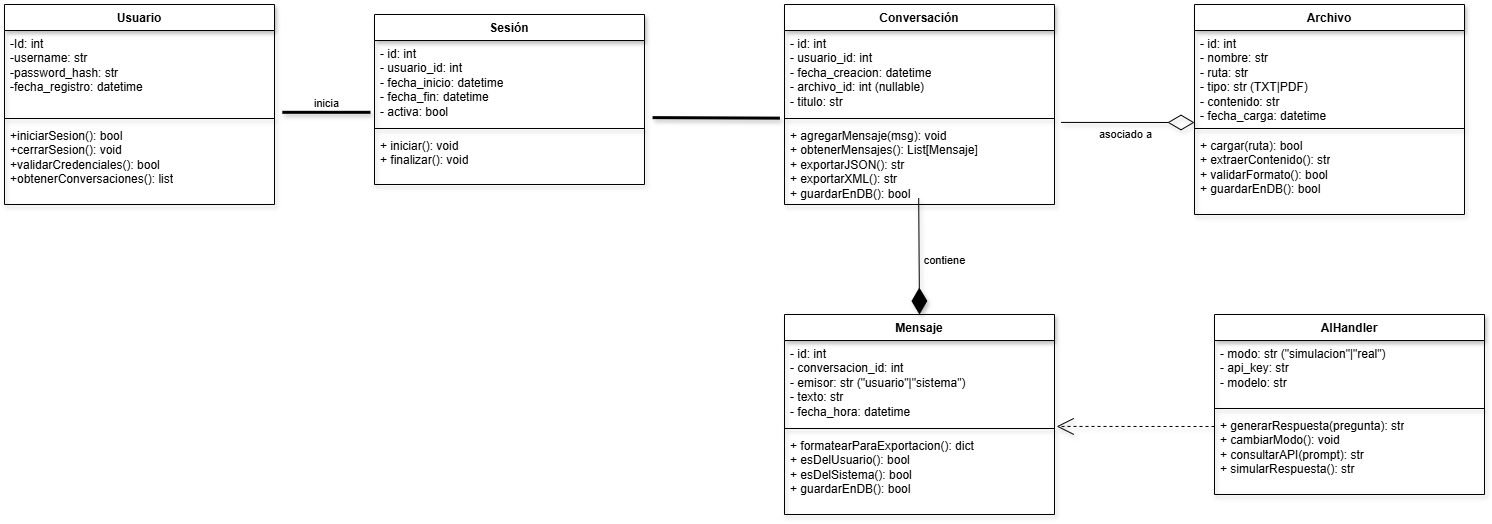

The diagram above was exported from draw.io. Its source (the exported page's mxGraphModel, read from the mxfile embedded in the PNG):
<mxGraphModel dx="2367" dy="1002" grid="1" gridSize="10" guides="1" tooltips="1" connect="1" arrows="1" fold="1" page="0" pageScale="1" pageWidth="1400" pageHeight="1000" background="#ffffff" math="0" shadow="0">
  <root>
    <mxCell id="0" />
    <mxCell id="1" parent="0" />
    <mxCell id="rel1" edge="1" parent="1" source="SbPgYOMXPITsbijQPldb-2" style="endArrow=none;startArrow=none;endFill=0;startFill=0;endSize=8;html=1;verticalAlign=bottom;labelBackgroundColor=none;strokeWidth=3;rounded=1;shadow=1;exitX=1.029;exitY=0.974;exitDx=0;exitDy=0;entryX=-0.015;entryY=0.855;entryDx=0;entryDy=0;fontColor=default;exitPerimeter=0;entryPerimeter=0;" target="SbPgYOMXPITsbijQPldb-6" value="&lt;br&gt;inicia">
      <mxGeometry relative="1" x="-0.0057" as="geometry">
        <mxPoint as="offset" />
        <mxPoint x="250" y="287" as="sourcePoint" />
      </mxGeometry>
    </mxCell>
    <mxCell id="rel2" edge="1" parent="1" source="SbPgYOMXPITsbijQPldb-6" style="endArrow=none;startArrow=none;endFill=0;startFill=0;endSize=8;html=1;verticalAlign=bottom;labelBackgroundColor=none;strokeWidth=3;rounded=1;shadow=1;exitX=1.03;exitY=0.918;exitDx=0;exitDy=0;fontColor=default;exitPerimeter=0;entryX=-0.017;entryY=-0.053;entryDx=0;entryDy=0;entryPerimeter=0;" target="SbPgYOMXPITsbijQPldb-12" value="">
      <mxGeometry relative="1" x="0.0024" as="geometry">
        <mxPoint as="offset" />
        <mxPoint x="530" y="227" as="sourcePoint" />
        <mxPoint x="500" y="450" as="targetPoint" />
      </mxGeometry>
    </mxCell>
    <mxCell id="rel4" edge="1" parent="1" source="SbPgYOMXPITsbijQPldb-12" style="endArrow=diamondThin;endFill=0;endSize=24;html=1;rounded=1;shadow=1;exitX=1.024;exitY=-0.001;exitDx=0;exitDy=0;entryX=0;entryY=0.5;entryDx=0;entryDy=0;labelBackgroundColor=none;fontColor=default;exitPerimeter=0;" value="asociado a">
      <mxGeometry relative="1" x="-0.0484" y="-12" as="geometry">
        <mxPoint as="offset" />
        <mxPoint x="840" y="450" as="sourcePoint" />
        <mxPoint x="930" y="458" as="targetPoint" />
      </mxGeometry>
    </mxCell>
    <mxCell id="rel5" edge="1" parent="1" style="endArrow=open;endFill=0;endSize=15;html=1;rounded=1;shadow=1;dashed=1;entryX=1.008;entryY=-0.074;entryDx=0;entryDy=0;labelBackgroundColor=none;fontColor=default;entryPerimeter=0;" target="SbPgYOMXPITsbijQPldb-17" value="">
      <mxGeometry relative="1" x="-0.0032" as="geometry">
        <mxPoint as="offset" />
        <mxPoint x="950" y="762" as="sourcePoint" />
        <mxPoint x="1100" y="589" as="targetPoint" />
      </mxGeometry>
    </mxCell>
    <mxCell id="SbPgYOMXPITsbijQPldb-1" parent="1" style="swimlane;fontStyle=1;align=center;verticalAlign=top;childLayout=stackLayout;horizontal=1;startSize=26;horizontalStack=0;resizeParent=1;resizeParentMax=0;resizeLast=0;collapsible=1;marginBottom=0;whiteSpace=wrap;html=1;shadow=1;" value="Usuario" vertex="1">
      <mxGeometry height="200" width="270" x="-260" y="340" as="geometry">
        <mxRectangle height="26" width="95" x="417" y="333" as="alternateBounds" />
      </mxGeometry>
    </mxCell>
    <mxCell id="SbPgYOMXPITsbijQPldb-2" parent="SbPgYOMXPITsbijQPldb-1" style="text;strokeColor=none;fillColor=none;align=left;verticalAlign=top;spacingLeft=4;spacingRight=4;overflow=hidden;rotatable=0;points=[[0,0.5],[1,0.5]];portConstraint=eastwest;whiteSpace=wrap;html=1;shadow=1;" value="-Id: int&lt;div&gt;-username: str&lt;/div&gt;&lt;div&gt;-password_hash: str&lt;/div&gt;&lt;div&gt;-fecha_registro: datetime&lt;/div&gt;" vertex="1">
      <mxGeometry height="84" width="270" y="26" as="geometry" />
    </mxCell>
    <mxCell id="SbPgYOMXPITsbijQPldb-3" parent="SbPgYOMXPITsbijQPldb-1" style="line;strokeWidth=1;fillColor=none;align=left;verticalAlign=middle;spacingTop=-1;spacingLeft=3;spacingRight=3;rotatable=0;labelPosition=right;points=[];portConstraint=eastwest;strokeColor=inherit;shadow=1;" value="" vertex="1">
      <mxGeometry height="8" width="270" y="110" as="geometry" />
    </mxCell>
    <mxCell id="SbPgYOMXPITsbijQPldb-4" parent="SbPgYOMXPITsbijQPldb-1" style="text;strokeColor=none;fillColor=none;align=left;verticalAlign=top;spacingLeft=4;spacingRight=4;overflow=hidden;rotatable=0;points=[[0,0.5],[1,0.5]];portConstraint=eastwest;whiteSpace=wrap;html=1;shadow=1;" value="+iniciarSesion(): bool&lt;div&gt;+cerrarSesion(): void&lt;/div&gt;&lt;div&gt;+validarCredenciales(): bool&lt;/div&gt;&lt;div&gt;+obtenerConversaciones(): list&lt;/div&gt;" vertex="1">
      <mxGeometry height="82" width="270" y="118" as="geometry" />
    </mxCell>
    <mxCell id="SbPgYOMXPITsbijQPldb-5" parent="1" style="swimlane;fontStyle=1;align=center;verticalAlign=top;childLayout=stackLayout;horizontal=1;startSize=26;horizontalStack=0;resizeParent=1;resizeParentMax=0;resizeLast=0;collapsible=1;marginBottom=0;whiteSpace=wrap;html=1;shadow=1;" value="Sesión" vertex="1">
      <mxGeometry height="170" width="270" x="110" y="350" as="geometry">
        <mxRectangle height="26" width="95" x="417" y="333" as="alternateBounds" />
      </mxGeometry>
    </mxCell>
    <mxCell id="SbPgYOMXPITsbijQPldb-6" parent="SbPgYOMXPITsbijQPldb-5" style="text;strokeColor=none;fillColor=none;align=left;verticalAlign=top;spacingLeft=4;spacingRight=4;overflow=hidden;rotatable=0;points=[[0,0.5],[1,0.5]];portConstraint=eastwest;whiteSpace=wrap;html=1;shadow=1;" value="&lt;div&gt;- id: int&lt;/div&gt;&lt;div&gt;- usuario_id: int&lt;/div&gt;&lt;div&gt;- fecha_inicio: datetime&lt;/div&gt;&lt;div&gt;- fecha_fin: datetime&lt;/div&gt;&lt;div&gt;- activa: bool&lt;/div&gt;" vertex="1">
      <mxGeometry height="84" width="270" y="26" as="geometry" />
    </mxCell>
    <mxCell id="SbPgYOMXPITsbijQPldb-7" parent="SbPgYOMXPITsbijQPldb-5" style="line;strokeWidth=1;fillColor=none;align=left;verticalAlign=middle;spacingTop=-1;spacingLeft=3;spacingRight=3;rotatable=0;labelPosition=right;points=[];portConstraint=eastwest;strokeColor=inherit;shadow=1;" value="" vertex="1">
      <mxGeometry height="8" width="270" y="110" as="geometry" />
    </mxCell>
    <mxCell id="SbPgYOMXPITsbijQPldb-8" parent="SbPgYOMXPITsbijQPldb-5" style="text;strokeColor=none;fillColor=none;align=left;verticalAlign=top;spacingLeft=4;spacingRight=4;overflow=hidden;rotatable=0;points=[[0,0.5],[1,0.5]];portConstraint=eastwest;whiteSpace=wrap;html=1;shadow=1;" value="&lt;div&gt;+ iniciar(): void&lt;/div&gt;&lt;div&gt;+ finalizar(): void&lt;/div&gt;" vertex="1">
      <mxGeometry height="52" width="270" y="118" as="geometry" />
    </mxCell>
    <mxCell id="SbPgYOMXPITsbijQPldb-9" parent="1" style="swimlane;fontStyle=1;align=center;verticalAlign=top;childLayout=stackLayout;horizontal=1;startSize=26;horizontalStack=0;resizeParent=1;resizeParentMax=0;resizeLast=0;collapsible=1;marginBottom=0;whiteSpace=wrap;html=1;shadow=1;" value="Conversación" vertex="1">
      <mxGeometry height="200" width="270" x="520" y="340" as="geometry">
        <mxRectangle height="26" width="95" x="417" y="333" as="alternateBounds" />
      </mxGeometry>
    </mxCell>
    <mxCell id="SbPgYOMXPITsbijQPldb-10" parent="SbPgYOMXPITsbijQPldb-9" style="text;strokeColor=none;fillColor=none;align=left;verticalAlign=top;spacingLeft=4;spacingRight=4;overflow=hidden;rotatable=0;points=[[0,0.5],[1,0.5]];portConstraint=eastwest;whiteSpace=wrap;html=1;shadow=1;" value="&lt;div&gt;- id: int&lt;/div&gt;&lt;div&gt;- usuario_id: int&lt;/div&gt;&lt;div&gt;- fecha_creacion: datetime&lt;/div&gt;&lt;div&gt;- archivo_id: int (nullable)&lt;/div&gt;&lt;div&gt;- titulo: str&lt;/div&gt;" vertex="1">
      <mxGeometry height="84" width="270" y="26" as="geometry" />
    </mxCell>
    <mxCell id="SbPgYOMXPITsbijQPldb-11" parent="SbPgYOMXPITsbijQPldb-9" style="line;strokeWidth=1;fillColor=none;align=left;verticalAlign=middle;spacingTop=-1;spacingLeft=3;spacingRight=3;rotatable=0;labelPosition=right;points=[];portConstraint=eastwest;strokeColor=inherit;shadow=1;" value="" vertex="1">
      <mxGeometry height="8" width="270" y="110" as="geometry" />
    </mxCell>
    <mxCell id="SbPgYOMXPITsbijQPldb-12" parent="SbPgYOMXPITsbijQPldb-9" style="text;strokeColor=none;fillColor=none;align=left;verticalAlign=top;spacingLeft=4;spacingRight=4;overflow=hidden;rotatable=0;points=[[0,0.5],[1,0.5]];portConstraint=eastwest;whiteSpace=wrap;html=1;shadow=1;" value="&lt;div&gt;+ agregarMensaje(msg): void&lt;/div&gt;&lt;div&gt;+ obtenerMensajes(): List[Mensaje]&lt;/div&gt;&lt;div&gt;+ exportarJSON(): str&lt;/div&gt;&lt;div&gt;+ exportarXML(): str&lt;/div&gt;&lt;div&gt;+ guardarEnDB(): bool&lt;/div&gt;" vertex="1">
      <mxGeometry height="82" width="270" y="118" as="geometry" />
    </mxCell>
    <mxCell id="SbPgYOMXPITsbijQPldb-14" parent="1" style="swimlane;fontStyle=1;align=center;verticalAlign=top;childLayout=stackLayout;horizontal=1;startSize=26;horizontalStack=0;resizeParent=1;resizeParentMax=0;resizeLast=0;collapsible=1;marginBottom=0;whiteSpace=wrap;html=1;shadow=1;" value="Mensaje" vertex="1">
      <mxGeometry height="200" width="270" x="520" y="650" as="geometry">
        <mxRectangle height="26" width="95" x="417" y="333" as="alternateBounds" />
      </mxGeometry>
    </mxCell>
    <mxCell id="SbPgYOMXPITsbijQPldb-15" parent="SbPgYOMXPITsbijQPldb-14" style="text;strokeColor=none;fillColor=none;align=left;verticalAlign=top;spacingLeft=4;spacingRight=4;overflow=hidden;rotatable=0;points=[[0,0.5],[1,0.5]];portConstraint=eastwest;whiteSpace=wrap;html=1;shadow=1;" value="&lt;div&gt;- id: int&lt;/div&gt;&lt;div&gt;- conversacion_id: int&lt;/div&gt;&lt;div&gt;- emisor: str (&quot;usuario&quot;|&quot;sistema&quot;)&lt;/div&gt;&lt;div&gt;- texto: str&lt;/div&gt;&lt;div&gt;- fecha_hora: datetime&lt;/div&gt;" vertex="1">
      <mxGeometry height="84" width="270" y="26" as="geometry" />
    </mxCell>
    <mxCell id="SbPgYOMXPITsbijQPldb-16" parent="SbPgYOMXPITsbijQPldb-14" style="line;strokeWidth=1;fillColor=none;align=left;verticalAlign=middle;spacingTop=-1;spacingLeft=3;spacingRight=3;rotatable=0;labelPosition=right;points=[];portConstraint=eastwest;strokeColor=inherit;shadow=1;" value="" vertex="1">
      <mxGeometry height="8" width="270" y="110" as="geometry" />
    </mxCell>
    <mxCell id="SbPgYOMXPITsbijQPldb-17" parent="SbPgYOMXPITsbijQPldb-14" style="text;strokeColor=none;fillColor=none;align=left;verticalAlign=top;spacingLeft=4;spacingRight=4;overflow=hidden;rotatable=0;points=[[0,0.5],[1,0.5]];portConstraint=eastwest;whiteSpace=wrap;html=1;shadow=1;" value="&lt;div&gt;+ formatearParaExportacion(): dict&lt;/div&gt;&lt;div&gt;+ esDelUsuario(): bool&lt;/div&gt;&lt;div&gt;+ esDelSistema(): bool&lt;/div&gt;&lt;div&gt;+ guardarEnDB(): bool&lt;/div&gt;" vertex="1">
      <mxGeometry height="82" width="270" y="118" as="geometry" />
    </mxCell>
    <mxCell id="SbPgYOMXPITsbijQPldb-18" edge="1" parent="1" source="SbPgYOMXPITsbijQPldb-12" style="endArrow=diamondThin;endFill=1;endSize=24;html=1;rounded=1;shadow=1;exitX=0.497;exitY=0.923;exitDx=0;exitDy=0;labelBackgroundColor=none;fontColor=default;exitPerimeter=0;entryX=0.5;entryY=0;entryDx=0;entryDy=0;" target="SbPgYOMXPITsbijQPldb-14" value="&lt;br&gt;contiene">
      <mxGeometry relative="1" x="-0.0286" y="25" as="geometry">
        <mxPoint as="offset" />
        <mxPoint x="660" y="550" as="sourcePoint" />
        <mxPoint x="660" y="650" as="targetPoint" />
      </mxGeometry>
    </mxCell>
    <mxCell id="SbPgYOMXPITsbijQPldb-20" parent="1" style="swimlane;fontStyle=1;align=center;verticalAlign=top;childLayout=stackLayout;horizontal=1;startSize=26;horizontalStack=0;resizeParent=1;resizeParentMax=0;resizeLast=0;collapsible=1;marginBottom=0;whiteSpace=wrap;html=1;shadow=1;" value="Archivo" vertex="1">
      <mxGeometry height="210" width="270" x="930" y="340" as="geometry">
        <mxRectangle height="26" width="95" x="417" y="333" as="alternateBounds" />
      </mxGeometry>
    </mxCell>
    <mxCell id="SbPgYOMXPITsbijQPldb-21" parent="SbPgYOMXPITsbijQPldb-20" style="text;strokeColor=none;fillColor=none;align=left;verticalAlign=top;spacingLeft=4;spacingRight=4;overflow=hidden;rotatable=0;points=[[0,0.5],[1,0.5]];portConstraint=eastwest;whiteSpace=wrap;html=1;shadow=1;" value="&lt;div&gt;- id: int&lt;/div&gt;&lt;div&gt;- nombre: str&lt;/div&gt;&lt;div&gt;- ruta: str&lt;/div&gt;&lt;div&gt;- tipo: str (TXT|PDF)&lt;/div&gt;&lt;div&gt;- contenido: str&lt;/div&gt;&lt;div&gt;- fecha_carga: datetime&lt;/div&gt;" vertex="1">
      <mxGeometry height="94" width="270" y="26" as="geometry" />
    </mxCell>
    <mxCell id="SbPgYOMXPITsbijQPldb-22" parent="SbPgYOMXPITsbijQPldb-20" style="line;strokeWidth=1;fillColor=none;align=left;verticalAlign=middle;spacingTop=-1;spacingLeft=3;spacingRight=3;rotatable=0;labelPosition=right;points=[];portConstraint=eastwest;strokeColor=inherit;shadow=1;" value="" vertex="1">
      <mxGeometry height="8" width="270" y="120" as="geometry" />
    </mxCell>
    <mxCell id="SbPgYOMXPITsbijQPldb-23" parent="SbPgYOMXPITsbijQPldb-20" style="text;strokeColor=none;fillColor=none;align=left;verticalAlign=top;spacingLeft=4;spacingRight=4;overflow=hidden;rotatable=0;points=[[0,0.5],[1,0.5]];portConstraint=eastwest;whiteSpace=wrap;html=1;shadow=1;" value="&lt;div&gt;+ cargar(ruta): bool&lt;/div&gt;&lt;div&gt;+ extraerContenido(): str&lt;/div&gt;&lt;div&gt;+ validarFormato(): bool&lt;/div&gt;&lt;div&gt;+ guardarEnDB(): bool&lt;/div&gt;" vertex="1">
      <mxGeometry height="82" width="270" y="128" as="geometry" />
    </mxCell>
    <mxCell id="SbPgYOMXPITsbijQPldb-24" parent="1" style="swimlane;fontStyle=1;align=center;verticalAlign=top;childLayout=stackLayout;horizontal=1;startSize=26;horizontalStack=0;resizeParent=1;resizeParentMax=0;resizeLast=0;collapsible=1;marginBottom=0;whiteSpace=wrap;html=1;shadow=1;" value="AIHandler" vertex="1">
      <mxGeometry height="180" width="270" x="950" y="650" as="geometry">
        <mxRectangle height="26" width="95" x="417" y="333" as="alternateBounds" />
      </mxGeometry>
    </mxCell>
    <mxCell id="SbPgYOMXPITsbijQPldb-25" parent="SbPgYOMXPITsbijQPldb-24" style="text;strokeColor=none;fillColor=none;align=left;verticalAlign=top;spacingLeft=4;spacingRight=4;overflow=hidden;rotatable=0;points=[[0,0.5],[1,0.5]];portConstraint=eastwest;whiteSpace=wrap;html=1;shadow=1;" value="&lt;div&gt;- modo: str (&quot;simulacion&quot;|&quot;real&quot;)&lt;/div&gt;&lt;div&gt;- api_key: str&lt;/div&gt;&lt;div&gt;- modelo: str&lt;/div&gt;" vertex="1">
      <mxGeometry height="64" width="270" y="26" as="geometry" />
    </mxCell>
    <mxCell id="SbPgYOMXPITsbijQPldb-26" parent="SbPgYOMXPITsbijQPldb-24" style="line;strokeWidth=1;fillColor=none;align=left;verticalAlign=middle;spacingTop=-1;spacingLeft=3;spacingRight=3;rotatable=0;labelPosition=right;points=[];portConstraint=eastwest;strokeColor=inherit;shadow=1;" value="" vertex="1">
      <mxGeometry height="8" width="270" y="90" as="geometry" />
    </mxCell>
    <mxCell id="SbPgYOMXPITsbijQPldb-27" parent="SbPgYOMXPITsbijQPldb-24" style="text;strokeColor=none;fillColor=none;align=left;verticalAlign=top;spacingLeft=4;spacingRight=4;overflow=hidden;rotatable=0;points=[[0,0.5],[1,0.5]];portConstraint=eastwest;whiteSpace=wrap;html=1;shadow=1;" value="&lt;div&gt;+ generarRespuesta(pregunta): str&lt;/div&gt;&lt;div&gt;+ cambiarModo(): void&lt;/div&gt;&lt;div&gt;+ consultarAPI(prompt): str&lt;/div&gt;&lt;div&gt;+ simularRespuesta(): str&lt;/div&gt;" vertex="1">
      <mxGeometry height="82" width="270" y="98" as="geometry" />
    </mxCell>
  </root>
</mxGraphModel>